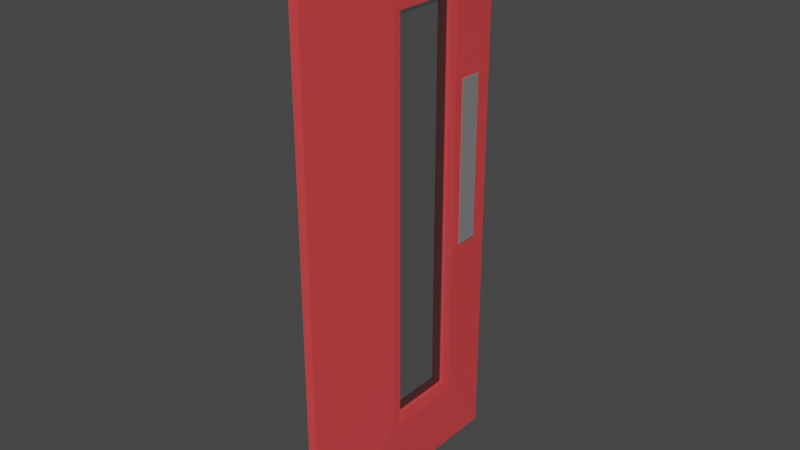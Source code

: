 # Source: door.blend  (saved by Blender 2.82.7; exported with 4.5.12 LTS)
import bpy
from mathutils import Matrix  # noqa: F401  (used for matrix-valued properties, if any)

bpy.ops.wm.read_factory_settings(use_empty=True)
scene = bpy.context.scene
scene.name = 'Scene'

# ---- collections
col_collection = bpy.data.collections.new('Collection'); scene.collection.children.link(col_collection)

# ---- materials (node trees are filled in below, after node groups)
mat_material_001 = bpy.data.materials.new('Material.001')
mat_material_001.use_transparent_shadow = False
mat_material_002 = bpy.data.materials.new('Material.002')
mat_material_002.surface_render_method = 'BLENDED'
mat_material_002.blend_method = 'BLEND'
mat_material_002.use_transparent_shadow = False
mat_material_003 = bpy.data.materials.new('Material.003')
mat_material_003.use_transparent_shadow = False

# ---- material node trees
mat_material_001.use_nodes = True; mat_material_001.node_tree.nodes.clear()
_N = mat_material_001.node_tree.nodes; _L = mat_material_001.node_tree.links
n0 = _N.new('ShaderNodeOutputMaterial'); n0.name = 'Material Output'; n0.location = (300, 300)
n1 = _N.new('ShaderNodeBsdfPrincipled'); n1.name = 'Principled BSDF'; n1.location = (10, 300)
n1.distribution = 'GGX'
n1.subsurface_method = 'BURLEY'
n1.inputs[0].default_value = (0.8, 0.06274, 0.06808, 1.0)
n1.inputs[3].default_value = 1.45
n1.inputs[27].default_value = (0.0, 0.0, 0.0, 1.0)
n1.inputs[28].default_value = 1.0
_L.new(n1.outputs[0], n0.inputs[0])
n0.is_active_output = True
mat_material_002.use_nodes = True; mat_material_002.node_tree.nodes.clear()
_N = mat_material_002.node_tree.nodes; _L = mat_material_002.node_tree.links
n0 = _N.new('ShaderNodeOutputMaterial'); n0.name = 'Material Output'; n0.location = (300, 300)
n1 = _N.new('ShaderNodeBsdfPrincipled'); n1.name = 'Principled BSDF'; n1.location = (10, 300)
n1.distribution = 'GGX'
n1.subsurface_method = 'BURLEY'
n1.inputs[0].default_value = (0.1424, 0.1424, 0.1424, 1.0)
n1.inputs[3].default_value = 1.45
n1.inputs[4].default_value = 0.1833
n1.inputs[27].default_value = (0.0, 0.0, 0.0, 1.0)
n1.inputs[28].default_value = 1.0
_L.new(n1.outputs[0], n0.inputs[0])
n0.is_active_output = True
mat_material_003.use_nodes = True; mat_material_003.node_tree.nodes.clear()
_N = mat_material_003.node_tree.nodes; _L = mat_material_003.node_tree.links
n0 = _N.new('ShaderNodeOutputMaterial'); n0.name = 'Material Output'; n0.location = (300, 300)
n1 = _N.new('ShaderNodeBsdfPrincipled'); n1.name = 'Principled BSDF'; n1.location = (10, 300)
n1.distribution = 'GGX'
n1.subsurface_method = 'BURLEY'
n1.inputs[0].default_value = (0.5596, 0.5596, 0.5596, 1.0)
n1.inputs[1].default_value = 1.0
n1.inputs[2].default_value = 0.7833
n1.inputs[3].default_value = 1.45
n1.inputs[27].default_value = (0.0, 0.0, 0.0, 1.0)
n1.inputs[28].default_value = 1.0
_L.new(n1.outputs[0], n0.inputs[0])
n0.is_active_output = True

# ---- world
world_world = bpy.data.worlds.new('World'); scene.world = world_world
world_world.use_nodes = True; world_world.node_tree.nodes.clear()
_N = world_world.node_tree.nodes; _L = world_world.node_tree.links
n0 = _N.new('ShaderNodeOutputWorld'); n0.name = 'World Output'; n0.location = (300, 300)
n1 = _N.new('ShaderNodeBackground'); n1.name = 'Background'; n1.location = (10, 300)
n1.inputs[0].default_value = (0.05088, 0.05088, 0.05088, 1.0)
_L.new(n1.outputs[0], n0.inputs[0])
n0.is_active_output = True
world_world.color = (0.05088, 0.05088, 0.05088)
world_world.use_sun_shadow = False
world_world.sun_shadow_jitter_overblur = 0.0

# ---- meshes
me_plane = bpy.data.meshes.new('Plane')
me_plane.from_pydata([(-1.046, -1.046, 0.04619), (1.046, -1.046, 0.04619), (-1.046, 1.046, 0.04619), (1.046, 1.046, 0.04619), (-0.7436, 0.5064, 0.07236), (-0.7436, -0.07036, 0.07236), (0.7425, -0.07036, 0.07236), (0.7425, 0.5064, 0.07236), (-0.79, 0.5883, 0.08), (-0.79, -0.1523, 0.08), (0.79, -0.1523, 0.08), (0.79, 0.5883, 0.08), (-1.046, -1.046, -0.05619), (1.046, -1.046, -0.05619), (-1.046, 1.046, -0.05619), (1.046, 1.046, -0.05619), (-0.7436, 0.5064, -0.08236), (-0.7436, -0.07036, -0.08236), (0.7425, -0.07036, -0.08236), (0.7425, 0.5064, -0.08236), (-0.79, 0.5883, -0.09), (-0.79, -0.1523, -0.09), (0.79, -0.1523, -0.09), (0.79, 0.5883, -0.09), (-1.0, -1.0, 0.0), (1.0, -1.0, 0.0), (-1.0, 1.0, 0.0), (1.0, 1.0, 0.0), (-0.7677, 0.5305, -4.654e-09), (-0.7677, -0.09448, -4.654e-09), (0.7666, -0.09448, 4.512e-09), (0.7666, 0.5305, 4.512e-09), (-0.79, 0.5883, 0.0), (-0.79, -0.1523, 0.0), (0.79, -0.1523, 0.0), (0.79, 0.5883, 0.0), (-1.0, -1.0, -0.01), (1.0, -1.0, -0.01), (-1.0, 1.0, -0.01), (1.0, 1.0, -0.01), (-0.7677, 0.5305, -0.01), (-0.7677, -0.09448, -0.01), (0.7666, -0.09448, -0.01), (0.7666, 0.5305, -0.01), (-0.79, 0.5883, -0.01), (-0.79, -0.1523, -0.01), (0.79, -0.1523, -0.01), (0.79, 0.5883, -0.01)], [], [(9, 8, 2, 0), (10, 9, 0, 1), (11, 10, 1, 3), (8, 11, 3, 2), (5, 4, 8, 9), (6, 5, 9, 10), (7, 6, 10, 11), (4, 7, 11, 8), (21, 12, 14, 20), (22, 13, 12, 21), (23, 15, 13, 22), (20, 14, 15, 23), (17, 21, 20, 16), (18, 22, 21, 17), (19, 23, 22, 18), (16, 20, 23, 19), (0, 2, 14, 12), (1, 0, 12, 13), (3, 1, 13, 15), (2, 3, 15, 14), (4, 5, 17, 16), (5, 6, 18, 17), (6, 7, 19, 18), (7, 4, 16, 19), (33, 24, 26, 32), (34, 25, 24, 33), (35, 27, 25, 34), (32, 26, 27, 35), (29, 33, 32, 28), (30, 34, 33, 29), (31, 35, 34, 30), (28, 32, 35, 31), (45, 44, 38, 36), (46, 45, 36, 37), (47, 46, 37, 39), (44, 47, 39, 38), (41, 40, 44, 45), (42, 41, 45, 46), (43, 42, 46, 47), (40, 43, 47, 44), (24, 36, 38, 26), (25, 37, 36, 24), (27, 39, 37, 25), (26, 38, 39, 27), (28, 40, 41, 29), (29, 41, 42, 30), (30, 42, 43, 31), (31, 43, 40, 28)])
_uv = me_plane.uv_layers.new(name='UVMap')
_uv.uv.foreach_set('vector', [0.105, 0.105, 0.105, 0.895, 0.0, 1.0, 0.0, 0.0, 0.895, 0.105, 0.105, 0.105, 0.0, 0.0, 1.0, 0.0, 0.895, 0.895, 0.895, 0.105, 1.0, 0.0, 1.0, 1.0, 0.105, 0.895, 0.895, 0.895, 1.0, 1.0, 0.0, 1.0, 0.1339, 0.1666, 0.1339, 0.8334, 0.105, 0.895, 0.105, 0.105, 0.8661, 0.1666, 0.1339, 0.1666, 0.105, 0.105, 0.895, 0.105, 0.8661, 0.8334, 0.8661, 0.1666, 0.895, 0.105, 0.895, 0.895, 0.1339, 0.8334, 0.8661, 0.8334, 0.895, 0.895, 0.105, 0.895, 0.105, 0.105, 0.0, 0.0, 0.0, 1.0, 0.105, 0.895, 0.895, 0.105, 1.0, 0.0, 0.0, 0.0, 0.105, 0.105, 0.895, 0.895, 1.0, 1.0, 1.0, 0.0, 0.895, 0.105, 0.105, 0.895, 0.0, 1.0, 1.0, 1.0, 0.895, 0.895, 0.1339, 0.1666, 0.105, 0.105, 0.105, 0.895, 0.1339, 0.8334, 0.8661, 0.1666, 0.895, 0.105, 0.105, 0.105, 0.1339, 0.1666, 0.8661, 0.8334, 0.895, 0.895, 0.895, 0.105, 0.8661, 0.1666, 0.1339, 0.8334, 0.105, 0.895, 0.895, 0.895, 0.8661, 0.8334, 0.0, 0.0, 0.0, 1.0, 0.0, 1.0, 0.0, 0.0, 1.0, 0.0, 0.0, 0.0, 0.0, 0.0, 1.0, 0.0, 1.0, 1.0, 1.0, 0.0, 1.0, 0.0, 1.0, 1.0, 0.0, 1.0, 1.0, 1.0, 1.0, 1.0, 0.0, 1.0, 0.1339, 0.8334, 0.1339, 0.1666, 0.1339, 0.1666, 0.1339, 0.8334, 0.1339, 0.1666, 0.8661, 0.1666, 0.8661, 0.1666, 0.1339, 0.1666, 0.8661, 0.1666, 0.8661, 0.8334, 0.8661, 0.8334, 0.8661, 0.1666, 0.8661, 0.8334, 0.1339, 0.8334, 0.1339, 0.8334, 0.8661, 0.8334, 0.105, 0.105, 0.0, 0.0, 0.0, 1.0, 0.105, 0.895, 0.895, 0.105, 1.0, 0.0, 0.0, 0.0, 0.105, 0.105, 0.895, 0.895, 1.0, 1.0, 1.0, 0.0, 0.895, 0.105, 0.105, 0.895, 0.0, 1.0, 1.0, 1.0, 0.895, 0.895, 0.1339, 0.1666, 0.105, 0.105, 0.105, 0.895, 0.1339, 0.8334, 0.8661, 0.1666, 0.895, 0.105, 0.105, 0.105, 0.1339, 0.1666, 0.8661, 0.8334, 0.895, 0.895, 0.895, 0.105, 0.8661, 0.1666, 0.1339, 0.8334, 0.105, 0.895, 0.895, 0.895, 0.8661, 0.8334, 0.105, 0.105, 0.105, 0.895, 0.0, 1.0, 0.0, 0.0, 0.895, 0.105, 0.105, 0.105, 0.0, 0.0, 1.0, 0.0, 0.895, 0.895, 0.895, 0.105, 1.0, 0.0, 1.0, 1.0, 0.105, 0.895, 0.895, 0.895, 1.0, 1.0, 0.0, 1.0, 0.1339, 0.1666, 0.1339, 0.8334, 0.105, 0.895, 0.105, 0.105, 0.8661, 0.1666, 0.1339, 0.1666, 0.105, 0.105, 0.895, 0.105, 0.8661, 0.8334, 0.8661, 0.1666, 0.895, 0.105, 0.895, 0.895, 0.1339, 0.8334, 0.8661, 0.8334, 0.895, 0.895, 0.105, 0.895, 0.0, 0.0, 0.0, 0.0, 0.0, 1.0, 0.0, 1.0, 1.0, 0.0, 1.0, 0.0, 0.0, 0.0, 0.0, 0.0, 1.0, 1.0, 1.0, 1.0, 1.0, 0.0, 1.0, 0.0, 0.0, 1.0, 0.0, 1.0, 1.0, 1.0, 1.0, 1.0, 0.1339, 0.8334, 0.1339, 0.8334, 0.1339, 0.1666, 0.1339, 0.1666, 0.1339, 0.1666, 0.1339, 0.1666, 0.8661, 0.1666, 0.8661, 0.1666, 0.8661, 0.1666, 0.8661, 0.1666, 0.8661, 0.8334, 0.8661, 0.8334, 0.8661, 0.8334, 0.8661, 0.8334, 0.1339, 0.8334, 0.1339, 0.8334])
me_plane.materials.append(mat_material_001)
me_plane.use_remesh_fix_poles = True
me_plane.use_remesh_preserve_attributes = False
me_plane.use_mirror_vertex_groups = False
me_plane.update()
me_cube_001 = bpy.data.meshes.new('Cube.001')
me_cube_001.from_pydata([(-1.0, -1.0, -1.0), (-1.0, -1.0, 1.0), (-1.0, 1.0, -1.0), (-1.0, 1.0, 1.0), (1.0, -1.0, -1.0), (1.0, -1.0, 1.0), (1.0, 1.0, -1.0), (1.0, 1.0, 1.0)], [], [(0, 1, 3, 2), (2, 3, 7, 6), (6, 7, 5, 4), (4, 5, 1, 0), (2, 6, 4, 0), (7, 3, 1, 5)])
_uv = me_cube_001.uv_layers.new(name='UVMap')
_uv.uv.foreach_set('vector', [0.375, 0.0, 0.625, 0.0, 0.625, 0.25, 0.375, 0.25, 0.375, 0.25, 0.625, 0.25, 0.625, 0.5, 0.375, 0.5, 0.375, 0.5, 0.625, 0.5, 0.625, 0.75, 0.375, 0.75, 0.375, 0.75, 0.625, 0.75, 0.625, 1.0, 0.375, 1.0, 0.125, 0.5, 0.375, 0.5, 0.375, 0.75, 0.125, 0.75, 0.625, 0.5, 0.875, 0.5, 0.875, 0.75, 0.625, 0.75])
me_cube_001.materials.append(mat_material_002)
me_cube_001.use_remesh_fix_poles = True
me_cube_001.use_remesh_preserve_attributes = False
me_cube_001.use_mirror_vertex_groups = False
me_cube_001.update()
me_cube_002 = bpy.data.meshes.new('Cube.002')
me_cube_002.from_pydata([(-1.0, -1.0, -1.0), (-1.0, -1.0, 1.0), (-1.0, 1.0, -1.0), (-1.0, 1.0, 1.0), (1.0, -1.0, -1.0), (1.0, -1.0, 1.0), (1.0, 1.0, -1.0), (1.0, 1.0, 1.0)], [], [(0, 1, 3, 2), (2, 3, 7, 6), (6, 7, 5, 4), (4, 5, 1, 0), (2, 6, 4, 0), (7, 3, 1, 5)])
_uv = me_cube_002.uv_layers.new(name='UVMap')
_uv.uv.foreach_set('vector', [0.375, 0.0, 0.625, 0.0, 0.625, 0.25, 0.375, 0.25, 0.375, 0.25, 0.625, 0.25, 0.625, 0.5, 0.375, 0.5, 0.375, 0.5, 0.625, 0.5, 0.625, 0.75, 0.375, 0.75, 0.375, 0.75, 0.625, 0.75, 0.625, 1.0, 0.375, 1.0, 0.125, 0.5, 0.375, 0.5, 0.375, 0.75, 0.125, 0.75, 0.625, 0.5, 0.875, 0.5, 0.875, 0.75, 0.625, 0.75])
me_cube_002.materials.append(mat_material_003)
me_cube_002.use_remesh_fix_poles = True
me_cube_002.use_remesh_preserve_attributes = False
me_cube_002.use_mirror_vertex_groups = False
me_cube_002.update()
me_cube_003 = bpy.data.meshes.new('Cube.003')
me_cube_003.from_pydata([(-1.0, -1.0, -1.0), (-1.0, -1.0, 1.0), (-1.0, 1.0, -1.0), (-1.0, 1.0, 1.0), (1.0, -1.0, -1.0), (1.0, -1.0, 1.0), (1.0, 1.0, -1.0), (1.0, 1.0, 1.0)], [], [(0, 1, 3, 2), (2, 3, 7, 6), (6, 7, 5, 4), (4, 5, 1, 0), (2, 6, 4, 0), (7, 3, 1, 5)])
_uv = me_cube_003.uv_layers.new(name='UVMap')
_uv.uv.foreach_set('vector', [0.375, 0.0, 0.625, 0.0, 0.625, 0.25, 0.375, 0.25, 0.375, 0.25, 0.625, 0.25, 0.625, 0.5, 0.375, 0.5, 0.375, 0.5, 0.625, 0.5, 0.625, 0.75, 0.375, 0.75, 0.375, 0.75, 0.625, 0.75, 0.625, 1.0, 0.375, 1.0, 0.125, 0.5, 0.375, 0.5, 0.375, 0.75, 0.125, 0.75, 0.625, 0.5, 0.875, 0.5, 0.875, 0.75, 0.625, 0.75])
me_cube_003.materials.append(mat_material_003)
me_cube_003.use_remesh_fix_poles = True
me_cube_003.use_remesh_preserve_attributes = False
me_cube_003.use_mirror_vertex_groups = False
me_cube_003.update()

# ---- objects
ob_plane = bpy.data.objects.new('Plane', me_plane)
ob_cube = bpy.data.objects.new('Cube', me_cube_001)
ob_cube_001 = bpy.data.objects.new('Cube.001', me_cube_002)
ob_cube_002 = bpy.data.objects.new('Cube.002', me_cube_003)

# ---- transforms, parenting, visibility, modifiers, constraints
ob_plane.location = (0.0, 0.0, 0.0)
ob_plane.rotation_euler = (0.0, 1.571, 0.0)
ob_plane.scale = (3.0, 1.3, 1.0)
ob_plane.lineart.crease_threshold = 0.0
ob_cube.location = (0.0, 0.31, 0.0)
ob_cube.scale = (0.03, 0.47, 2.38)
ob_cube.lineart.crease_threshold = 0.0
ob_cube_001.location = (0.07629, 1.01, 0.3824)
ob_cube_001.scale = (0.003814, 0.128, 0.9351)
ob_cube_001.lineart.crease_threshold = 0.0
ob_cube_002.location = (-0.08211, 1.01, 0.3824)
ob_cube_002.scale = (0.003814, 0.128, 0.9351)
ob_cube_002.lineart.crease_threshold = 0.0

# ---- collection membership
col_collection.objects.link(ob_plane)
col_collection.objects.link(ob_cube)
col_collection.objects.link(ob_cube_001)
col_collection.objects.link(ob_cube_002)

# ---- scene / render settings (as saved in the file)
scene.frame_start = 1; scene.frame_end = 250; scene.frame_set(1)
scene.render.engine = 'BLENDER_EEVEE_NEXT'
scene.cycles.use_denoising = False
scene.cycles.samples = 128
scene.cycles.sampling_pattern = 'TABULATED_SOBOL'
scene.cycles.use_adaptive_sampling = False
scene.cycles.use_light_tree = False
scene.view_settings.view_transform = 'Filmic'
bpy.context.view_layer.update()

# ---- added for rendering (the .blend has no active camera and no usable light): camera, sun
cam_auto = bpy.data.cameras.new('AutoCamera')
cam_auto.lens = 50.0
cam_auto.sensor_width = 36.0
cam_auto.clip_end = 1000.0
ob_auto_camera = bpy.data.objects.new('AutoCamera', cam_auto)
scene.collection.objects.link(ob_auto_camera)
ob_auto_camera.location = (6.3266, -7.59786, 5.06524)
ob_auto_camera.rotation_euler = (1.09748, -7.21219e-08, 0.694738)
scene.camera = ob_auto_camera
light_auto_sun = bpy.data.lights.new('AutoSun', 'SUN')
light_auto_sun.energy = 3.0
light_auto_sun.angle = 0.0523599
ob_auto_sun = bpy.data.objects.new('AutoSun', light_auto_sun)
scene.collection.objects.link(ob_auto_sun)
ob_auto_sun.rotation_euler = (0.872665, 0.174533, 0.523599)
bpy.context.view_layer.update()
